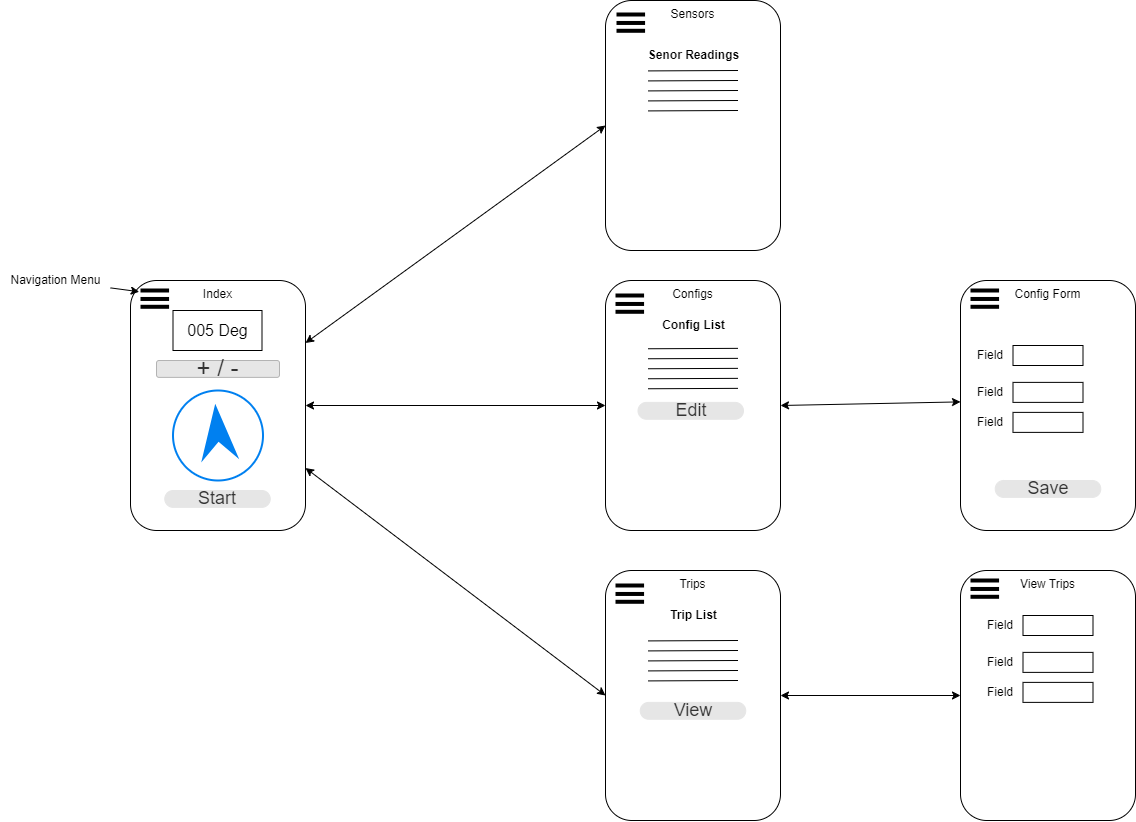

The diagram above was exported from draw.io. Its source (the exported page's mxGraphModel, read from the mxfile embedded in the PNG):
<mxGraphModel dx="1413" dy="2094" grid="1" gridSize="10" guides="1" tooltips="1" connect="1" arrows="1" fold="1" page="1" pageScale="1" pageWidth="850" pageHeight="1100" math="0" shadow="0">
  <root>
    <mxCell id="0" />
    <mxCell id="1" parent="0" />
    <mxCell id="21" style="edgeStyle=none;html=1;exitX=1;exitY=0.5;exitDx=0;exitDy=0;entryX=0;entryY=0.5;entryDx=0;entryDy=0;endArrow=classic;endFill=1;startArrow=classic;startFill=1;verticalAlign=top;" parent="1" source="13" target="15" edge="1">
      <mxGeometry relative="1" as="geometry" />
    </mxCell>
    <mxCell id="13" value="Index" style="rounded=1;whiteSpace=wrap;html=1;verticalAlign=top;" parent="1" vertex="1">
      <mxGeometry x="200" y="250" width="175" height="250" as="geometry" />
    </mxCell>
    <mxCell id="15" value="&lt;span style=&quot;color: rgb(0, 0, 0);&quot;&gt;Configs&lt;/span&gt;" style="rounded=1;whiteSpace=wrap;html=1;verticalAlign=top;" parent="1" vertex="1">
      <mxGeometry x="675" y="250" width="175" height="250" as="geometry" />
    </mxCell>
    <mxCell id="16" value="&lt;span style=&quot;color: rgb(0, 0, 0);&quot;&gt;Config Form&lt;/span&gt;" style="rounded=1;whiteSpace=wrap;html=1;verticalAlign=top;" parent="1" vertex="1">
      <mxGeometry x="1030" y="250" width="175" height="250" as="geometry" />
    </mxCell>
    <mxCell id="17" value="&lt;span style=&quot;color: rgb(0, 0, 0);&quot;&gt;Trips&lt;/span&gt;" style="rounded=1;whiteSpace=wrap;html=1;verticalAlign=top;" parent="1" vertex="1">
      <mxGeometry x="675" y="540" width="175" height="250" as="geometry" />
    </mxCell>
    <mxCell id="18" value="&lt;span style=&quot;color: rgb(0, 0, 0);&quot;&gt;Sensors&lt;/span&gt;" style="rounded=1;whiteSpace=wrap;html=1;verticalAlign=top;" parent="1" vertex="1">
      <mxGeometry x="675" y="-30" width="175" height="250" as="geometry" />
    </mxCell>
    <mxCell id="19" value="&lt;span style=&quot;color: rgb(0, 0, 0);&quot;&gt;View Trips&lt;/span&gt;" style="rounded=1;whiteSpace=wrap;html=1;verticalAlign=top;" parent="1" vertex="1">
      <mxGeometry x="1030" y="540" width="175" height="250" as="geometry" />
    </mxCell>
    <mxCell id="22" style="edgeStyle=none;html=1;exitX=1;exitY=0.25;exitDx=0;exitDy=0;entryX=0;entryY=0.5;entryDx=0;entryDy=0;endArrow=classic;endFill=1;startArrow=classic;startFill=1;verticalAlign=top;" parent="1" source="13" target="18" edge="1">
      <mxGeometry relative="1" as="geometry">
        <mxPoint x="385" y="385" as="sourcePoint" />
        <mxPoint x="685" y="385" as="targetPoint" />
      </mxGeometry>
    </mxCell>
    <mxCell id="23" style="edgeStyle=none;html=1;exitX=1;exitY=0.75;exitDx=0;exitDy=0;entryX=0;entryY=0.5;entryDx=0;entryDy=0;endArrow=classic;endFill=1;startArrow=classic;startFill=1;verticalAlign=top;" parent="1" source="13" target="17" edge="1">
      <mxGeometry relative="1" as="geometry">
        <mxPoint x="370" y="500" as="sourcePoint" />
        <mxPoint x="670" y="242" as="targetPoint" />
      </mxGeometry>
    </mxCell>
    <mxCell id="24" style="edgeStyle=none;html=1;exitX=1;exitY=0.5;exitDx=0;exitDy=0;entryX=0;entryY=0.5;entryDx=0;entryDy=0;endArrow=classic;endFill=1;startArrow=classic;startFill=1;verticalAlign=top;" parent="1" source="17" target="19" edge="1">
      <mxGeometry relative="1" as="geometry">
        <mxPoint x="385" y="398" as="sourcePoint" />
        <mxPoint x="685" y="675" as="targetPoint" />
      </mxGeometry>
    </mxCell>
    <mxCell id="25" style="edgeStyle=none;html=1;exitX=1;exitY=0.5;exitDx=0;exitDy=0;entryX=0;entryY=0.75;entryDx=0;entryDy=0;endArrow=classic;endFill=1;startArrow=classic;startFill=1;verticalAlign=top;" parent="1" edge="1" source="15">
      <mxGeometry relative="1" as="geometry">
        <mxPoint x="850" y="376.41" as="sourcePoint" />
        <mxPoint x="1030" y="371.3800000000001" as="targetPoint" />
      </mxGeometry>
    </mxCell>
    <mxCell id="26" value="" style="html=1;verticalLabelPosition=bottom;align=center;labelBackgroundColor=#ffffff;verticalAlign=top;strokeWidth=2;strokeColor=#0080F0;shadow=0;dashed=0;shape=mxgraph.ios7.icons.location_2;rotation=-50;direction=east;" parent="1" vertex="1">
      <mxGeometry x="242.5" y="360" width="90" height="90" as="geometry" />
    </mxCell>
    <mxCell id="27" value="&lt;font style=&quot;font-size: 24px;&quot;&gt;+ / -&lt;/font&gt;" style="rounded=1;html=1;shadow=0;dashed=0;whiteSpace=wrap;fontSize=10;fillColor=#E6E6E6;align=center;strokeColor=#B3B3B3;fontColor=#333333;" parent="1" vertex="1">
      <mxGeometry x="226" y="330" width="123" height="16.88" as="geometry" />
    </mxCell>
    <mxCell id="28" value="&lt;font size=&quot;3&quot;&gt;005 Deg&lt;/font&gt;" style="rounded=0;whiteSpace=wrap;html=1;" parent="1" vertex="1">
      <mxGeometry x="242.5" y="280" width="89" height="40" as="geometry" />
    </mxCell>
    <mxCell id="30" value="&lt;font style=&quot;font-size: 18px;&quot;&gt;Start&lt;/font&gt;" style="rounded=1;html=1;shadow=0;dashed=0;whiteSpace=wrap;fontSize=10;fillColor=#E6E6E6;align=center;strokeColor=#E6E6E6;fontColor=#333333;arcSize=50;" parent="1" vertex="1">
      <mxGeometry x="234.25" y="460" width="105.5" height="16.88" as="geometry" />
    </mxCell>
    <mxCell id="31" value="Senor Readings" style="text;html=1;align=center;verticalAlign=middle;resizable=0;points=[];autosize=1;strokeColor=none;fillColor=none;fontStyle=1" parent="1" vertex="1">
      <mxGeometry x="707.5" y="10" width="110" height="30" as="geometry" />
    </mxCell>
    <mxCell id="33" value="" style="endArrow=none;html=1;" parent="1" edge="1">
      <mxGeometry width="50" height="50" relative="1" as="geometry">
        <mxPoint x="717.5" y="40.41" as="sourcePoint" />
        <mxPoint x="807.5" y="40" as="targetPoint" />
      </mxGeometry>
    </mxCell>
    <mxCell id="34" value="" style="endArrow=none;html=1;" parent="1" edge="1">
      <mxGeometry width="50" height="50" relative="1" as="geometry">
        <mxPoint x="717.5" y="50.41" as="sourcePoint" />
        <mxPoint x="807.5" y="50" as="targetPoint" />
      </mxGeometry>
    </mxCell>
    <mxCell id="35" value="" style="endArrow=none;html=1;" parent="1" edge="1">
      <mxGeometry width="50" height="50" relative="1" as="geometry">
        <mxPoint x="717.5" y="60.41" as="sourcePoint" />
        <mxPoint x="807.5" y="60" as="targetPoint" />
      </mxGeometry>
    </mxCell>
    <mxCell id="36" value="" style="endArrow=none;html=1;" parent="1" edge="1">
      <mxGeometry width="50" height="50" relative="1" as="geometry">
        <mxPoint x="717.5" y="70.41" as="sourcePoint" />
        <mxPoint x="807.5" y="70" as="targetPoint" />
      </mxGeometry>
    </mxCell>
    <mxCell id="37" value="" style="endArrow=none;html=1;" parent="1" edge="1">
      <mxGeometry width="50" height="50" relative="1" as="geometry">
        <mxPoint x="717.5" y="80.41" as="sourcePoint" />
        <mxPoint x="807.5" y="80" as="targetPoint" />
      </mxGeometry>
    </mxCell>
    <mxCell id="38" value="" style="endArrow=none;html=1;" parent="1" edge="1">
      <mxGeometry width="50" height="50" relative="1" as="geometry">
        <mxPoint x="717.5" y="318.26" as="sourcePoint" />
        <mxPoint x="807.5" y="317.85" as="targetPoint" />
      </mxGeometry>
    </mxCell>
    <mxCell id="39" value="" style="endArrow=none;html=1;" parent="1" edge="1">
      <mxGeometry width="50" height="50" relative="1" as="geometry">
        <mxPoint x="717.5" y="328.26" as="sourcePoint" />
        <mxPoint x="807.5" y="327.85" as="targetPoint" />
      </mxGeometry>
    </mxCell>
    <mxCell id="40" value="" style="endArrow=none;html=1;" parent="1" edge="1">
      <mxGeometry width="50" height="50" relative="1" as="geometry">
        <mxPoint x="717.5" y="338.26" as="sourcePoint" />
        <mxPoint x="807.5" y="337.85" as="targetPoint" />
      </mxGeometry>
    </mxCell>
    <mxCell id="41" value="" style="endArrow=none;html=1;" parent="1" edge="1">
      <mxGeometry width="50" height="50" relative="1" as="geometry">
        <mxPoint x="717.5" y="348.26" as="sourcePoint" />
        <mxPoint x="807.5" y="347.85" as="targetPoint" />
      </mxGeometry>
    </mxCell>
    <mxCell id="42" value="" style="endArrow=none;html=1;" parent="1" edge="1">
      <mxGeometry width="50" height="50" relative="1" as="geometry">
        <mxPoint x="717.5" y="358.26" as="sourcePoint" />
        <mxPoint x="807.5" y="357.85" as="targetPoint" />
      </mxGeometry>
    </mxCell>
    <mxCell id="43" value="" style="endArrow=none;html=1;" parent="1" edge="1">
      <mxGeometry width="50" height="50" relative="1" as="geometry">
        <mxPoint x="717.5" y="610.41" as="sourcePoint" />
        <mxPoint x="807.5" y="610" as="targetPoint" />
      </mxGeometry>
    </mxCell>
    <mxCell id="44" value="" style="endArrow=none;html=1;" parent="1" edge="1">
      <mxGeometry width="50" height="50" relative="1" as="geometry">
        <mxPoint x="717.5" y="620.41" as="sourcePoint" />
        <mxPoint x="807.5" y="620" as="targetPoint" />
      </mxGeometry>
    </mxCell>
    <mxCell id="45" value="" style="endArrow=none;html=1;" parent="1" edge="1">
      <mxGeometry width="50" height="50" relative="1" as="geometry">
        <mxPoint x="717.5" y="630.41" as="sourcePoint" />
        <mxPoint x="807.5" y="630" as="targetPoint" />
      </mxGeometry>
    </mxCell>
    <mxCell id="46" value="" style="endArrow=none;html=1;" parent="1" edge="1">
      <mxGeometry width="50" height="50" relative="1" as="geometry">
        <mxPoint x="717.5" y="640.41" as="sourcePoint" />
        <mxPoint x="807.5" y="640" as="targetPoint" />
      </mxGeometry>
    </mxCell>
    <mxCell id="47" value="" style="endArrow=none;html=1;" parent="1" edge="1">
      <mxGeometry width="50" height="50" relative="1" as="geometry">
        <mxPoint x="717.5" y="650.41" as="sourcePoint" />
        <mxPoint x="807.5" y="650" as="targetPoint" />
      </mxGeometry>
    </mxCell>
    <mxCell id="48" value="Config List" style="text;html=1;align=center;verticalAlign=middle;resizable=0;points=[];autosize=1;strokeColor=none;fillColor=none;fontStyle=1" parent="1" vertex="1">
      <mxGeometry x="722.5" y="280" width="80" height="30" as="geometry" />
    </mxCell>
    <mxCell id="49" value="&lt;span&gt;Trip List&lt;/span&gt;" style="text;html=1;align=center;verticalAlign=middle;resizable=0;points=[];autosize=1;strokeColor=none;fillColor=none;fontStyle=1;container=1;" parent="1" vertex="1">
      <mxGeometry x="727.5" y="570" width="70" height="30" as="geometry" />
    </mxCell>
    <mxCell id="50" value="Field" style="text;html=1;align=center;verticalAlign=middle;whiteSpace=wrap;rounded=0;" parent="1" vertex="1">
      <mxGeometry x="1030" y="310" width="60" height="30" as="geometry" />
    </mxCell>
    <mxCell id="51" value="" style="rounded=0;whiteSpace=wrap;html=1;" parent="1" vertex="1">
      <mxGeometry x="1082.5" y="315" width="70" height="20" as="geometry" />
    </mxCell>
    <mxCell id="52" value="Field" style="text;html=1;align=center;verticalAlign=middle;whiteSpace=wrap;rounded=0;" parent="1" vertex="1">
      <mxGeometry x="1030" y="346.88" width="60" height="30" as="geometry" />
    </mxCell>
    <mxCell id="53" value="" style="rounded=0;whiteSpace=wrap;html=1;" parent="1" vertex="1">
      <mxGeometry x="1082.5" y="351.88" width="70" height="20" as="geometry" />
    </mxCell>
    <mxCell id="54" value="Field" style="text;html=1;align=center;verticalAlign=middle;whiteSpace=wrap;rounded=0;" parent="1" vertex="1">
      <mxGeometry x="1030" y="376.88" width="60" height="30" as="geometry" />
    </mxCell>
    <mxCell id="55" value="" style="rounded=0;whiteSpace=wrap;html=1;" parent="1" vertex="1">
      <mxGeometry x="1082.5" y="381.88" width="70" height="20" as="geometry" />
    </mxCell>
    <mxCell id="63" value="Field" style="text;html=1;align=center;verticalAlign=middle;whiteSpace=wrap;rounded=0;" parent="1" vertex="1">
      <mxGeometry x="1040" y="580" width="60" height="30" as="geometry" />
    </mxCell>
    <mxCell id="64" value="" style="rounded=0;whiteSpace=wrap;html=1;" parent="1" vertex="1">
      <mxGeometry x="1092.5" y="585" width="70" height="20" as="geometry" />
    </mxCell>
    <mxCell id="65" value="Field" style="text;html=1;align=center;verticalAlign=middle;whiteSpace=wrap;rounded=0;" parent="1" vertex="1">
      <mxGeometry x="1040" y="616.88" width="60" height="30" as="geometry" />
    </mxCell>
    <mxCell id="66" value="" style="rounded=0;whiteSpace=wrap;html=1;" parent="1" vertex="1">
      <mxGeometry x="1092.5" y="621.88" width="70" height="20" as="geometry" />
    </mxCell>
    <mxCell id="67" value="Field" style="text;html=1;align=center;verticalAlign=middle;whiteSpace=wrap;rounded=0;" parent="1" vertex="1">
      <mxGeometry x="1040" y="646.88" width="60" height="30" as="geometry" />
    </mxCell>
    <mxCell id="68" value="" style="rounded=0;whiteSpace=wrap;html=1;" parent="1" vertex="1">
      <mxGeometry x="1092.5" y="651.88" width="70" height="20" as="geometry" />
    </mxCell>
    <mxCell id="69" value="&lt;font style=&quot;font-size: 18px;&quot;&gt;Save&lt;/font&gt;" style="rounded=1;html=1;shadow=0;dashed=0;whiteSpace=wrap;fontSize=10;fillColor=#E6E6E6;align=center;strokeColor=#E6E6E6;fontColor=#333333;arcSize=50;" parent="1" vertex="1">
      <mxGeometry x="1064.75" y="450" width="105.5" height="16.88" as="geometry" />
    </mxCell>
    <mxCell id="70" value="&lt;font style=&quot;font-size: 18px;&quot;&gt;Edit&lt;/font&gt;&lt;span style=&quot;font-family: monospace; font-size: 0px; text-align: start; text-wrap: nowrap;&quot;&gt;%3CmxGraphModel%3E%3Croot%3E%3CmxCell%20id%3D%220%22%2F%3E%3CmxCell%20id%3D%221%22%20parent%3D%220%22%2F%3E%3CmxCell%20id%3D%222%22%20value%3D%22%26lt%3Bfont%20style%3D%26quot%3Bfont-size%3A%2018px%3B%26quot%3B%26gt%3BSave%26lt%3B%2Ffont%26gt%3B%22%20style%3D%22rounded%3D1%3Bhtml%3D1%3Bshadow%3D0%3Bdashed%3D0%3BwhiteSpace%3Dwrap%3BfontSize%3D10%3BfillColor%3D%23E6E6E6%3Balign%3Dcenter%3BstrokeColor%3D%23E6E6E6%3BfontColor%3D%23333333%3BarcSize%3D50%3B%22%20vertex%3D%221%22%20parent%3D%221%22%3E%3CmxGeometry%20x%3D%221014.75%22%20y%3D%22450%22%20width%3D%22105.5%22%20height%3D%2216.88%22%20as%3D%22geometry%22%2F%3E%3C%2FmxCell%3E%3C%2Froot%3E%3C%2FmxGraphModel%3E&lt;/span&gt;" style="rounded=1;html=1;shadow=0;dashed=0;whiteSpace=wrap;fontSize=10;fillColor=#E6E6E6;align=center;strokeColor=#E6E6E6;fontColor=#333333;arcSize=50;" parent="1" vertex="1">
      <mxGeometry x="707.5" y="371.88" width="105.5" height="16.88" as="geometry" />
    </mxCell>
    <mxCell id="71" value="&lt;span style=&quot;font-size: 18px;&quot;&gt;View&lt;/span&gt;" style="rounded=1;html=1;shadow=0;dashed=0;whiteSpace=wrap;fontSize=10;fillColor=#E6E6E6;align=center;strokeColor=#E6E6E6;fontColor=#333333;arcSize=50;" parent="1" vertex="1">
      <mxGeometry x="709.75" y="671.88" width="105.5" height="16.88" as="geometry" />
    </mxCell>
    <mxCell id="76" value="" style="group" vertex="1" connectable="0" parent="1">
      <mxGeometry x="210" y="260" width="20" height="20" as="geometry" />
    </mxCell>
    <mxCell id="72" value="" style="edgeStyle=none;orthogonalLoop=1;jettySize=auto;html=1;endArrow=none;endFill=0;jumpSize=33;strokeWidth=4;" edge="1" parent="76">
      <mxGeometry width="100" relative="1" as="geometry">
        <mxPoint as="sourcePoint" />
        <mxPoint x="28.571428571428573" as="targetPoint" />
        <Array as="points" />
      </mxGeometry>
    </mxCell>
    <mxCell id="74" value="" style="edgeStyle=none;orthogonalLoop=1;jettySize=auto;html=1;endArrow=none;endFill=0;jumpSize=33;strokeWidth=4;" edge="1" parent="76">
      <mxGeometry width="100" relative="1" as="geometry">
        <mxPoint y="8.464897547866977" as="sourcePoint" />
        <mxPoint x="28.571428571428573" y="8.464897547866977" as="targetPoint" />
        <Array as="points" />
      </mxGeometry>
    </mxCell>
    <mxCell id="75" value="" style="edgeStyle=none;orthogonalLoop=1;jettySize=auto;html=1;endArrow=none;endFill=0;jumpSize=33;strokeWidth=4;" edge="1" parent="76">
      <mxGeometry width="100" relative="1" as="geometry">
        <mxPoint y="16.289592760180994" as="sourcePoint" />
        <mxPoint x="28.571428571428573" y="16.289592760180994" as="targetPoint" />
        <Array as="points" />
      </mxGeometry>
    </mxCell>
    <mxCell id="77" value="" style="group" vertex="1" connectable="0" parent="1">
      <mxGeometry x="685" y="265" width="19" height="20" as="geometry" />
    </mxCell>
    <mxCell id="78" value="" style="edgeStyle=none;orthogonalLoop=1;jettySize=auto;html=1;endArrow=none;endFill=0;jumpSize=33;strokeWidth=4;" edge="1" parent="77">
      <mxGeometry width="100" relative="1" as="geometry">
        <mxPoint as="sourcePoint" />
        <mxPoint x="28.571428571428573" as="targetPoint" />
        <Array as="points" />
      </mxGeometry>
    </mxCell>
    <mxCell id="79" value="" style="edgeStyle=none;orthogonalLoop=1;jettySize=auto;html=1;endArrow=none;endFill=0;jumpSize=33;strokeWidth=4;" edge="1" parent="77">
      <mxGeometry width="100" relative="1" as="geometry">
        <mxPoint y="8.464897547866977" as="sourcePoint" />
        <mxPoint x="28.571428571428573" y="8.464897547866977" as="targetPoint" />
        <Array as="points" />
      </mxGeometry>
    </mxCell>
    <mxCell id="80" value="" style="edgeStyle=none;orthogonalLoop=1;jettySize=auto;html=1;endArrow=none;endFill=0;jumpSize=33;strokeWidth=4;" edge="1" parent="77">
      <mxGeometry width="100" relative="1" as="geometry">
        <mxPoint y="16.289592760180994" as="sourcePoint" />
        <mxPoint x="28.571428571428573" y="16.289592760180994" as="targetPoint" />
        <Array as="points" />
      </mxGeometry>
    </mxCell>
    <mxCell id="81" value="" style="group" vertex="1" connectable="0" parent="1">
      <mxGeometry x="686" y="-16" width="19" height="20" as="geometry" />
    </mxCell>
    <mxCell id="82" value="" style="edgeStyle=none;orthogonalLoop=1;jettySize=auto;html=1;endArrow=none;endFill=0;jumpSize=33;strokeWidth=4;" edge="1" parent="81">
      <mxGeometry width="100" relative="1" as="geometry">
        <mxPoint as="sourcePoint" />
        <mxPoint x="28.571428571428573" as="targetPoint" />
        <Array as="points" />
      </mxGeometry>
    </mxCell>
    <mxCell id="83" value="" style="edgeStyle=none;orthogonalLoop=1;jettySize=auto;html=1;endArrow=none;endFill=0;jumpSize=33;strokeWidth=4;" edge="1" parent="81">
      <mxGeometry width="100" relative="1" as="geometry">
        <mxPoint y="8.464897547866977" as="sourcePoint" />
        <mxPoint x="28.571428571428573" y="8.464897547866977" as="targetPoint" />
        <Array as="points" />
      </mxGeometry>
    </mxCell>
    <mxCell id="84" value="" style="edgeStyle=none;orthogonalLoop=1;jettySize=auto;html=1;endArrow=none;endFill=0;jumpSize=33;strokeWidth=4;" edge="1" parent="81">
      <mxGeometry width="100" relative="1" as="geometry">
        <mxPoint y="16.289592760180994" as="sourcePoint" />
        <mxPoint x="28.571428571428573" y="16.289592760180994" as="targetPoint" />
        <Array as="points" />
      </mxGeometry>
    </mxCell>
    <mxCell id="85" value="" style="group" vertex="1" connectable="0" parent="1">
      <mxGeometry x="685" y="555" width="19" height="20" as="geometry" />
    </mxCell>
    <mxCell id="86" value="" style="edgeStyle=none;orthogonalLoop=1;jettySize=auto;html=1;endArrow=none;endFill=0;jumpSize=33;strokeWidth=4;" edge="1" parent="85">
      <mxGeometry width="100" relative="1" as="geometry">
        <mxPoint as="sourcePoint" />
        <mxPoint x="28.571428571428573" as="targetPoint" />
        <Array as="points" />
      </mxGeometry>
    </mxCell>
    <mxCell id="87" value="" style="edgeStyle=none;orthogonalLoop=1;jettySize=auto;html=1;endArrow=none;endFill=0;jumpSize=33;strokeWidth=4;" edge="1" parent="85">
      <mxGeometry width="100" relative="1" as="geometry">
        <mxPoint y="8.464897547866977" as="sourcePoint" />
        <mxPoint x="28.571428571428573" y="8.464897547866977" as="targetPoint" />
        <Array as="points" />
      </mxGeometry>
    </mxCell>
    <mxCell id="88" value="" style="edgeStyle=none;orthogonalLoop=1;jettySize=auto;html=1;endArrow=none;endFill=0;jumpSize=33;strokeWidth=4;" edge="1" parent="85">
      <mxGeometry width="100" relative="1" as="geometry">
        <mxPoint y="16.289592760180994" as="sourcePoint" />
        <mxPoint x="28.571428571428573" y="16.289592760180994" as="targetPoint" />
        <Array as="points" />
      </mxGeometry>
    </mxCell>
    <mxCell id="89" value="" style="group" vertex="1" connectable="0" parent="1">
      <mxGeometry x="1040" y="550" width="19" height="20" as="geometry" />
    </mxCell>
    <mxCell id="90" value="" style="edgeStyle=none;orthogonalLoop=1;jettySize=auto;html=1;endArrow=none;endFill=0;jumpSize=33;strokeWidth=4;" edge="1" parent="89">
      <mxGeometry width="100" relative="1" as="geometry">
        <mxPoint as="sourcePoint" />
        <mxPoint x="28.571428571428573" as="targetPoint" />
        <Array as="points" />
      </mxGeometry>
    </mxCell>
    <mxCell id="91" value="" style="edgeStyle=none;orthogonalLoop=1;jettySize=auto;html=1;endArrow=none;endFill=0;jumpSize=33;strokeWidth=4;" edge="1" parent="89">
      <mxGeometry width="100" relative="1" as="geometry">
        <mxPoint y="8.464897547866977" as="sourcePoint" />
        <mxPoint x="28.571428571428573" y="8.464897547866977" as="targetPoint" />
        <Array as="points" />
      </mxGeometry>
    </mxCell>
    <mxCell id="92" value="" style="edgeStyle=none;orthogonalLoop=1;jettySize=auto;html=1;endArrow=none;endFill=0;jumpSize=33;strokeWidth=4;" edge="1" parent="89">
      <mxGeometry width="100" relative="1" as="geometry">
        <mxPoint y="16.289592760180994" as="sourcePoint" />
        <mxPoint x="28.571428571428573" y="16.289592760180994" as="targetPoint" />
        <Array as="points" />
      </mxGeometry>
    </mxCell>
    <mxCell id="93" value="" style="group" vertex="1" connectable="0" parent="1">
      <mxGeometry x="1040" y="260" width="19" height="20" as="geometry" />
    </mxCell>
    <mxCell id="94" value="" style="edgeStyle=none;orthogonalLoop=1;jettySize=auto;html=1;endArrow=none;endFill=0;jumpSize=33;strokeWidth=4;" edge="1" parent="93">
      <mxGeometry width="100" relative="1" as="geometry">
        <mxPoint as="sourcePoint" />
        <mxPoint x="28.571428571428573" as="targetPoint" />
        <Array as="points" />
      </mxGeometry>
    </mxCell>
    <mxCell id="95" value="" style="edgeStyle=none;orthogonalLoop=1;jettySize=auto;html=1;endArrow=none;endFill=0;jumpSize=33;strokeWidth=4;" edge="1" parent="93">
      <mxGeometry width="100" relative="1" as="geometry">
        <mxPoint y="8.464897547866977" as="sourcePoint" />
        <mxPoint x="28.571428571428573" y="8.464897547866977" as="targetPoint" />
        <Array as="points" />
      </mxGeometry>
    </mxCell>
    <mxCell id="96" value="" style="edgeStyle=none;orthogonalLoop=1;jettySize=auto;html=1;endArrow=none;endFill=0;jumpSize=33;strokeWidth=4;" edge="1" parent="93">
      <mxGeometry width="100" relative="1" as="geometry">
        <mxPoint y="16.289592760180994" as="sourcePoint" />
        <mxPoint x="28.571428571428573" y="16.289592760180994" as="targetPoint" />
        <Array as="points" />
      </mxGeometry>
    </mxCell>
    <mxCell id="97" value="Navigation Menu" style="text;html=1;align=center;verticalAlign=middle;resizable=0;points=[];autosize=1;strokeColor=none;fillColor=none;" vertex="1" parent="1">
      <mxGeometry x="70" y="235" width="110" height="30" as="geometry" />
    </mxCell>
    <mxCell id="99" value="" style="edgeStyle=none;orthogonalLoop=1;jettySize=auto;html=1;entryX=0.05;entryY=0.045;entryDx=0;entryDy=0;entryPerimeter=0;" edge="1" parent="1" source="97" target="13">
      <mxGeometry width="100" relative="1" as="geometry">
        <mxPoint x="280" y="200" as="sourcePoint" />
        <mxPoint x="225" y="260" as="targetPoint" />
        <Array as="points" />
      </mxGeometry>
    </mxCell>
  </root>
</mxGraphModel>